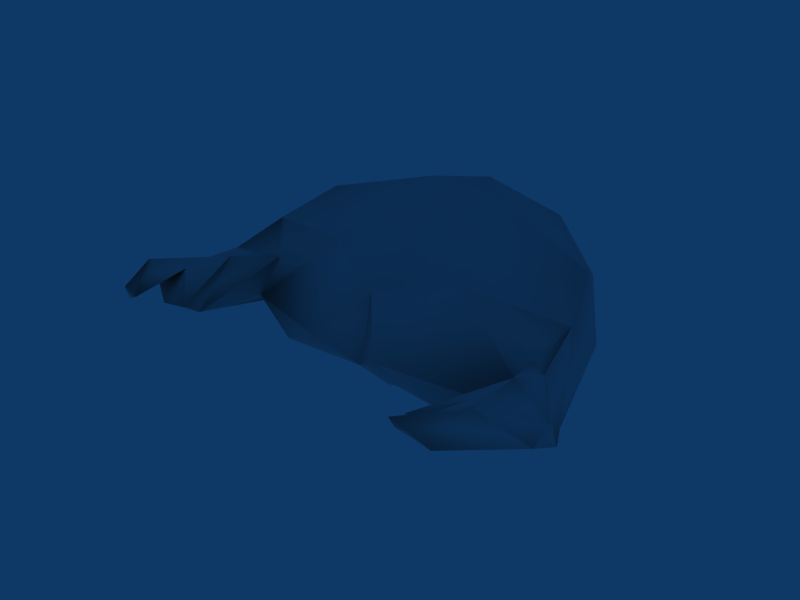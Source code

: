 # Source: crab.blend  (saved by Blender 2.44.0; exported with 4.5.12 LTS)
import bpy
from mathutils import Matrix  # noqa: F401  (used for matrix-valued properties, if any)

bpy.ops.wm.read_factory_settings(use_empty=True)
scene = bpy.context.scene
scene.name = 'Scene'

# ---- collections
col_collection_1 = bpy.data.collections.new('Collection 1'); scene.collection.children.link(col_collection_1)

# ---- world
world_world = bpy.data.worlds.new('World'); scene.world = world_world
world_world.color = (0.05656, 0.2208, 0.4)
world_world.use_sun_shadow = False
world_world.sun_shadow_jitter_overblur = 0.0
world_world.cycles.sampling_method = 'MANUAL'
world_world.cycles.sample_map_resolution = 256

# ---- meshes
me_sphere = bpy.data.meshes.new('Sphere')
me_sphere.from_pydata([(-0.6822, 0.002631, -0.1365), (-0.1509, 0.3617, 0.2114), (-0.1509, -0.3617, 0.2114), (-0.003815, 0.0, 0.1846), (0.8378, 0.8909, -0.3591), (0.8378, -0.8909, -0.3591), (0.606, 0.9033, -0.1289), (0.606, -0.9033, -0.1289), (1.066, 0.7034, -0.1702), (1.066, -0.7034, -0.1702), (1.051, 0.8841, -0.2201), (1.051, -0.8841, -0.2201), (0.7122, 0.1885, -0.2881), (0.7122, -0.1885, -0.2881), (0.8618, 1.191, -0.2227), (0.8618, -1.191, -0.2227), (1.297, 0.825, -0.02028), (1.297, -0.825, -0.02028), (-0.07535, 0.8069, 0.08405), (-0.07535, -0.8069, 0.08405), (0.6789, 1.148, -0.2235), (0.6789, -1.148, -0.2235), (0.4172, 0.906, -0.4253), (0.4172, -0.906, -0.4253), (0.2165, 0.9239, -0.04016), (0.2165, -0.9239, -0.04016), (0.2365, 0.4598, -0.629), (0.2365, -0.4598, -0.629), (0.8915, 0.9039, -0.1003), (0.8915, -0.9039, -0.1003), (-0.07361, 0.8829, -0.2649), (-0.07361, -0.8829, -0.2649), (1.197, 0.9535, -0.1675), (1.197, -0.9535, -0.1675), (0.5082, 0.0, -0.06778), (0.3252, 0.3964, 0.02408), (0.3252, -0.3964, 0.02408), (0.5963, 0.0, -0.427), (0.3433, 0.8205, -0.1965), (0.3433, -0.8205, -0.1965), (-0.5479, 0.3888, -0.3877), (-0.5479, -0.3888, -0.3877), (-0.6299, 0.0, -0.3857), (1.253, 0.8175, -0.08992), (1.253, -0.8175, -0.08992), (-0.3992, 0.637, -0.09793), (-0.3992, -0.637, -0.09793), (-0.418, 0.4123, 0.1458), (-0.418, -0.4123, 0.1458), (0.3921, 0.0, -0.6266), (-0.4285, 0.0, -0.5823), (-0.1303, 0.7211, -0.4967), (-0.1303, -0.7211, -0.4967), (-0.3822, 0.0, 0.2544), (0.3934, 0.0, -0.0996), (0.322, 0.9648, -0.5074), (0.322, -0.9648, -0.5074), (0.492, 0.9776, -0.1391), (0.492, -0.9776, -0.1391), (1.02, 1.016, -0.03675), (1.02, -1.016, -0.03675), (0.3841, 1.024, -0.238), (0.3841, -1.024, -0.238), (0.6143, 0.4759, -0.4486), (0.6143, -0.4759, -0.4486), (-0.6252, 0.0, 0.0883), (-0.06713, 0.0, -0.6299), (0.6055, 1.139, -0.3692), (0.6055, -1.139, -0.3692)], [], [(4, 6, 38), (39, 7, 5), (4, 8, 6), (7, 9, 5), (10, 8, 4), (5, 9, 11), (22, 63, 26), (27, 64, 23), (67, 61, 57), (58, 62, 68), (4, 38, 22), (23, 39, 5), (26, 55, 22), (23, 56, 27), (4, 22, 55), (56, 23, 5), (6, 57, 38), (39, 58, 7), (20, 57, 6), (7, 58, 21), (47, 18, 45), (46, 19, 48), (1, 53, 3), (3, 53, 2), (38, 24, 35), (36, 25, 39), (24, 18, 35), (36, 19, 25), (10, 14, 28), (29, 15, 11), (50, 42, 40), (41, 42, 50), (59, 14, 20), (21, 15, 60), (16, 43, 32), (33, 44, 17), (10, 28, 8), (9, 29, 11), (59, 20, 6), (7, 21, 60), (1, 47, 53), (53, 48, 2), (32, 28, 14), (15, 29, 33), (0, 40, 42), (41, 0, 42), (20, 14, 67), (68, 15, 21), (47, 65, 53), (53, 65, 48), (67, 57, 20), (21, 58, 68), (38, 35, 22), (23, 36, 39), (35, 12, 22), (23, 13, 36), (63, 22, 12), (13, 23, 64), (24, 38, 57), (58, 39, 25), (59, 6, 28), (29, 7, 60), (12, 37, 63), (64, 37, 13), (35, 1, 3), (3, 2, 36), (35, 3, 34), (34, 3, 36), (4, 14, 10), (11, 15, 5), (34, 12, 35), (36, 13, 34), (40, 0, 45), (46, 0, 41), (35, 18, 1), (2, 19, 36), (4, 67, 14), (15, 68, 5), (4, 55, 67), (68, 56, 5), (45, 0, 47), (48, 0, 46), (34, 54, 3), (34, 37, 54), (34, 37, 12), (13, 37, 34), (26, 49, 66), (66, 49, 27), (67, 55, 61), (62, 56, 68), (26, 63, 37), (37, 64, 27), (26, 37, 49), (49, 37, 27), (51, 26, 50), (50, 27, 52), (26, 66, 50), (50, 66, 27), (0, 65, 47), (65, 0, 48), (51, 55, 26), (27, 56, 52), (51, 50, 40), (41, 50, 52), (16, 32, 59), (60, 33, 17), (32, 14, 59), (60, 15, 33), (30, 55, 51), (52, 56, 31), (1, 18, 47), (48, 19, 2), (45, 18, 30), (31, 19, 46), (30, 51, 45), (46, 52, 31), (51, 40, 45), (46, 41, 52), (16, 59, 43), (44, 60, 17), (61, 55, 30), (31, 56, 62), (61, 24, 57), (58, 25, 62), (59, 28, 43), (44, 29, 60), (61, 30, 24), (25, 31, 62), (30, 18, 24), (25, 19, 31), (8, 28, 6), (7, 29, 9), (32, 43, 28), (29, 44, 33)])
me_sphere.polygons.foreach_set('use_smooth', [True] * 134)
me_sphere.use_remesh_preserve_volume = False
me_sphere.use_remesh_preserve_attributes = False
me_sphere.use_mirror_vertex_groups = False
me_sphere.update()

# ---- objects
ob_sphere = bpy.data.objects.new('Sphere', me_sphere)

# ---- transforms, parenting, visibility, modifiers, constraints
ob_sphere.location = (0.01536, 0.05264, 0.6278)
ob_sphere.rotation_euler = (0.0, -0.0, -1.606)
ob_sphere.lock_rotations_4d = False
ob_sphere.empty_display_type = 'ARROWS'
ob_sphere.color = (0.0, 0.0, 0.0, 1.0)
ob_sphere.lineart.crease_threshold = 0.0

# ---- collection membership
col_collection_1.objects.link(ob_sphere)

# ---- scene / render settings (as saved in the file)
scene.frame_start = 1; scene.frame_end = 250; scene.frame_set(2)
scene.render.engine = 'BLENDER_EEVEE_NEXT'
scene.render.image_settings.file_format = 'JPEG'
scene.render.image_settings.color_mode = 'RGB'
scene.render.image_settings.compression = 90
scene.render.resolution_x = 800
scene.render.resolution_y = 600
scene.render.pixel_aspect_x = 100.0
scene.render.pixel_aspect_y = 100.0
scene.render.fps = 25
scene.render.dither_intensity = 0.0
scene.render.use_compositing = False
scene.render.use_sequencer = False
scene.render.bake_margin = 2
scene.render.bake_bias = 0.0
scene.render.use_stamp_time = False
scene.render.use_stamp_date = False
scene.render.use_stamp_frame = False
scene.render.use_stamp_camera = False
scene.render.use_stamp_scene = False
scene.render.use_stamp_filename = False
scene.render.use_stamp_render_time = False
scene.render.stamp_font_size = 0
scene.cycles.use_denoising = False
scene.cycles.samples = 10
scene.cycles.sampling_pattern = 'TABULATED_SOBOL'
scene.cycles.light_sampling_threshold = 0.0
scene.cycles.use_adaptive_sampling = False
scene.cycles.use_light_tree = False
scene.cycles.blur_glossy = 0.0
scene.cycles.volume_bounces = 1
scene.cycles.pixel_filter_type = 'GAUSSIAN'
scene.cycles.sample_clamp_indirect = 0.0
scene.view_settings.view_transform = 'Raw'
bpy.context.view_layer.update()

# ---- added for rendering (the .blend has no active camera): camera
cam_auto = bpy.data.cameras.new('AutoCamera')
cam_auto.lens = 50.0
cam_auto.sensor_width = 36.0
cam_auto.clip_end = 1000.0
ob_auto_camera = bpy.data.objects.new('AutoCamera', cam_auto)
scene.collection.objects.link(ob_auto_camera)
ob_auto_camera.location = (3.07792, -3.94269, 2.89871)
ob_auto_camera.rotation_euler = (1.09748, -7.21219e-08, 0.694738)
scene.camera = ob_auto_camera
bpy.context.view_layer.update()

